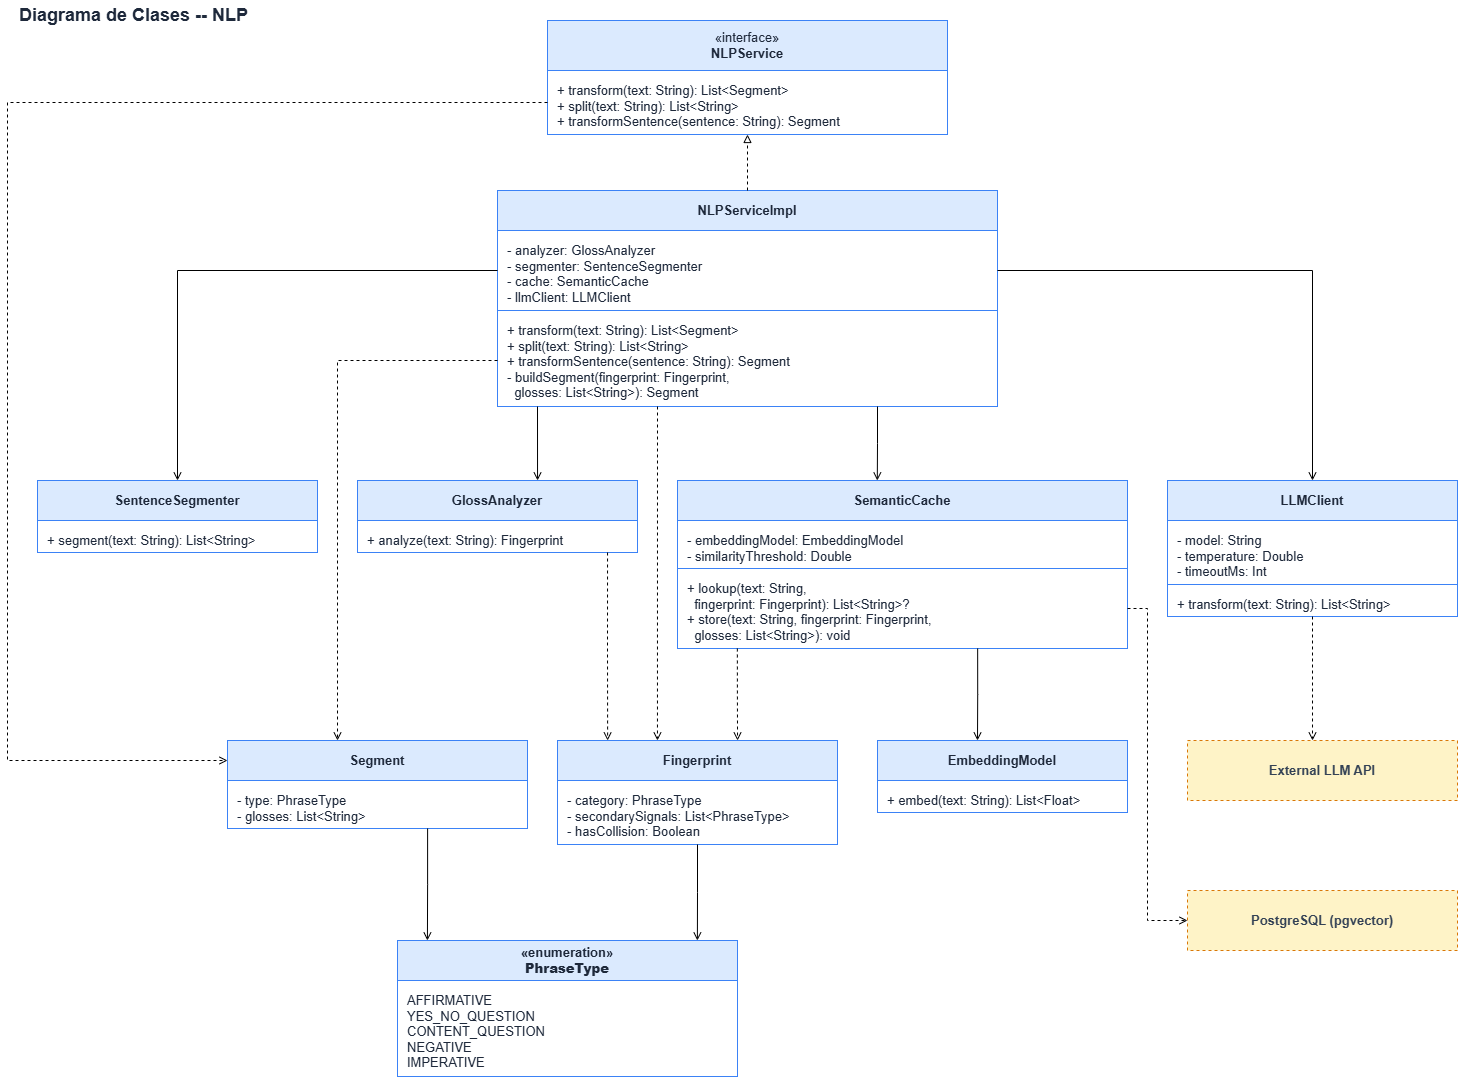

The diagram above was exported from draw.io. Its source (the exported page's mxGraphModel, read from the mxfile embedded in the PNG):
<mxGraphModel dx="2020" dy="1110" grid="1" gridSize="10" guides="1" tooltips="1" connect="1" arrows="1" fold="1" page="1" pageScale="1" pageWidth="1400" pageHeight="1050" math="0" shadow="0">
  <root>
    <mxCell id="0" />
    <mxCell id="1" parent="0" />
    <mxCell id="title1" parent="1" style="text;html=1;align=left;verticalAlign=middle;fontSize=15;fontStyle=1;fontColor=#1e293b;" value="&lt;font style=&quot;font-size: 18px;&quot;&gt;Diagrama de Clases -- NLP&lt;/font&gt;" vertex="1">
      <mxGeometry height="30" width="500" x="40" y="60" as="geometry" />
    </mxCell>
    <mxCell id="nlp_iface_name" parent="1" style="rounded=0;whiteSpace=wrap;html=1;fillColor=#dbeafe;strokeColor=#3b82f6;fontSize=13;fontColor=#1e293b;align=center;verticalAlign=middle;" value="«interface»&lt;br&gt;&lt;b&gt;NLPService&lt;/b&gt;" vertex="1">
      <mxGeometry height="50" width="400" x="570" y="80" as="geometry" />
    </mxCell>
    <mxCell id="nlp_iface_ops" parent="1" style="rounded=0;whiteSpace=wrap;html=1;fillColor=#ffffff;strokeColor=#3b82f6;fontSize=13;fontColor=#1e293b;align=left;verticalAlign=top;spacingLeft=8;spacingTop=6;" value="+ transform(text: String): List&amp;lt;Segment&amp;gt;&lt;br&gt;+ split(text: String): List&amp;lt;String&amp;gt;&lt;br&gt;+ transformSentence(sentence: String): Segment" vertex="1">
      <mxGeometry height="64" width="400" x="570" y="130" as="geometry" />
    </mxCell>
    <mxCell id="nlp_impl_name" parent="1" style="rounded=0;whiteSpace=wrap;html=1;fillColor=#dbeafe;strokeColor=#3b82f6;fontSize=13;fontStyle=1;fontColor=#1e293b;align=center;verticalAlign=middle;" value="NLPServiceImpl" vertex="1">
      <mxGeometry height="40" width="500" x="520" y="250" as="geometry" />
    </mxCell>
    <mxCell id="nlp_impl_attrs" parent="1" style="rounded=0;whiteSpace=wrap;html=1;fillColor=#ffffff;strokeColor=#3b82f6;fontSize=13;fontColor=#1e293b;align=left;verticalAlign=top;spacingLeft=8;spacingTop=6;" value="- analyzer: GlossAnalyzer&lt;br&gt;- segmenter: SentenceSegmenter&lt;br&gt;- cache: SemanticCache&lt;br&gt;- llmClient: LLMClient" vertex="1">
      <mxGeometry height="80" width="500" x="520" y="290" as="geometry" />
    </mxCell>
    <mxCell id="nlp_impl_ops" parent="1" style="rounded=0;whiteSpace=wrap;html=1;fillColor=#ffffff;strokeColor=#3b82f6;fontSize=13;fontColor=#1e293b;align=left;verticalAlign=top;spacingLeft=8;spacingTop=6;" value="+ transform(text: String): List&amp;lt;Segment&amp;gt;&lt;br&gt;+ split(text: String): List&amp;lt;String&amp;gt;&lt;br&gt;+ transformSentence(sentence: String): Segment&lt;br&gt;- buildSegment(fingerprint: Fingerprint,&lt;br&gt;&amp;nbsp;&amp;nbsp;glosses: List&amp;lt;String&amp;gt;): Segment" vertex="1">
      <mxGeometry height="96" width="500" x="520" y="370" as="geometry" />
    </mxCell>
    <mxCell id="ga_name" parent="1" style="rounded=0;whiteSpace=wrap;html=1;fillColor=#dbeafe;strokeColor=#3b82f6;fontSize=13;fontStyle=1;fontColor=#1e293b;align=center;verticalAlign=middle;" value="GlossAnalyzer" vertex="1">
      <mxGeometry height="40" width="280" x="380" y="540" as="geometry" />
    </mxCell>
    <mxCell id="emb_name" parent="1" style="rounded=0;whiteSpace=wrap;html=1;fillColor=#dbeafe;strokeColor=#3b82f6;fontSize=13;fontStyle=1;fontColor=#1e293b;align=center;verticalAlign=middle;" value="EmbeddingModel" vertex="1">
      <mxGeometry height="40" width="250" x="900" y="800" as="geometry" />
    </mxCell>
    <mxCell id="seg2_name" parent="1" style="rounded=0;whiteSpace=wrap;html=1;fillColor=#dbeafe;strokeColor=#3b82f6;fontSize=13;fontStyle=1;fontColor=#1e293b;align=center;verticalAlign=middle;" value="SentenceSegmenter" vertex="1">
      <mxGeometry height="40" width="280" x="60" y="540" as="geometry" />
    </mxCell>
    <mxCell id="ga_ops" parent="1" style="rounded=0;whiteSpace=wrap;html=1;fillColor=#ffffff;strokeColor=#3b82f6;fontSize=13;fontColor=#1e293b;align=left;verticalAlign=top;spacingLeft=8;spacingTop=6;" value="+ analyze(text: String): Fingerprint" vertex="1">
      <mxGeometry height="32" width="280" x="380" y="580" as="geometry" />
    </mxCell>
    <mxCell id="emb_ops" parent="1" style="rounded=0;whiteSpace=wrap;html=1;fillColor=#ffffff;strokeColor=#3b82f6;fontSize=13;fontColor=#1e293b;align=left;verticalAlign=top;spacingLeft=8;spacingTop=6;" value="+ embed(text: String): List&amp;lt;Float&amp;gt;" vertex="1">
      <mxGeometry height="32" width="250" x="900" y="840" as="geometry" />
    </mxCell>
    <mxCell id="seg2_ops" parent="1" style="rounded=0;whiteSpace=wrap;html=1;fillColor=#ffffff;strokeColor=#3b82f6;fontSize=13;fontColor=#1e293b;align=left;verticalAlign=top;spacingLeft=8;spacingTop=6;" value="+ segment(text: String): List&amp;lt;String&amp;gt;" vertex="1">
      <mxGeometry height="32" width="280" x="60" y="580" as="geometry" />
    </mxCell>
    <mxCell id="sc_name" parent="1" style="rounded=0;whiteSpace=wrap;html=1;fillColor=#dbeafe;strokeColor=#3b82f6;fontSize=13;fontStyle=1;fontColor=#1e293b;align=center;verticalAlign=middle;" value="SemanticCache" vertex="1">
      <mxGeometry height="40" width="450" x="700" y="540" as="geometry" />
    </mxCell>
    <mxCell id="sc_ops" parent="1" style="rounded=0;whiteSpace=wrap;html=1;fillColor=#ffffff;strokeColor=#3b82f6;fontSize=13;fontColor=#1e293b;align=left;verticalAlign=top;spacingLeft=8;spacingTop=6;" value="+ lookup(text: String,&lt;br&gt;&amp;nbsp;&amp;nbsp;fingerprint: Fingerprint): List&amp;lt;String&amp;gt;?&lt;br&gt;+ store(text: String, fingerprint: Fingerprint,&lt;br&gt;&amp;nbsp;&amp;nbsp;glosses: List&amp;lt;String&amp;gt;): void" vertex="1">
      <mxGeometry height="80" width="450" x="700" y="628" as="geometry" />
    </mxCell>
    <mxCell id="llm_name" parent="1" style="rounded=0;whiteSpace=wrap;html=1;fillColor=#dbeafe;strokeColor=#3b82f6;fontSize=13;fontStyle=1;fontColor=#1e293b;align=center;verticalAlign=middle;" value="LLMClient" vertex="1">
      <mxGeometry height="40" width="290" x="1190" y="540" as="geometry" />
    </mxCell>
    <mxCell id="llm_attrs" parent="1" style="rounded=0;whiteSpace=wrap;html=1;fillColor=#ffffff;strokeColor=#3b82f6;fontSize=13;fontColor=#1e293b;align=left;verticalAlign=top;spacingLeft=8;spacingTop=6;" value="- model: String&lt;br&gt;- temperature: Double&lt;br&gt;- timeoutMs: Int" vertex="1">
      <mxGeometry height="64" width="290" x="1190" y="580" as="geometry" />
    </mxCell>
    <mxCell id="sc_attrs" parent="1" style="rounded=0;whiteSpace=wrap;html=1;fillColor=#ffffff;strokeColor=#3b82f6;fontSize=13;fontColor=#1e293b;align=left;verticalAlign=top;spacingLeft=8;spacingTop=6;" value="- embeddingModel: EmbeddingModel&lt;br&gt;- similarityThreshold: Double" vertex="1">
      <mxGeometry height="48" width="450" x="700" y="580" as="geometry" />
    </mxCell>
    <mxCell id="llm_ops" parent="1" style="rounded=0;whiteSpace=wrap;html=1;fillColor=#ffffff;strokeColor=#3b82f6;fontSize=13;fontColor=#1e293b;align=left;verticalAlign=top;spacingLeft=8;spacingTop=6;" value="+ transform(text: String): List&amp;lt;String&amp;gt;" vertex="1">
      <mxGeometry height="32" width="290" x="1190" y="644" as="geometry" />
    </mxCell>
    <mxCell id="fp_name" parent="1" style="rounded=0;whiteSpace=wrap;html=1;fillColor=#dbeafe;strokeColor=#3b82f6;fontSize=13;fontStyle=1;fontColor=#1e293b;align=center;verticalAlign=middle;" value="Fingerprint" vertex="1">
      <mxGeometry height="40" width="280" x="580" y="800" as="geometry" />
    </mxCell>
    <mxCell id="fp_attrs" parent="1" style="rounded=0;whiteSpace=wrap;html=1;fillColor=#ffffff;strokeColor=#3b82f6;fontSize=13;fontColor=#1e293b;align=left;verticalAlign=top;spacingLeft=8;spacingTop=6;" value="- category: PhraseType&lt;br&gt;- secondarySignals: List&amp;lt;PhraseType&amp;gt;&lt;br&gt;- hasCollision: Boolean" vertex="1">
      <mxGeometry height="64" width="280" x="580" y="840" as="geometry" />
    </mxCell>
    <mxCell id="seg_name2" parent="1" style="rounded=0;whiteSpace=wrap;html=1;fillColor=#dbeafe;strokeColor=#3b82f6;fontSize=13;fontStyle=1;fontColor=#1e293b;align=center;verticalAlign=middle;" value="Segment" vertex="1">
      <mxGeometry height="40" width="300" x="250" y="800" as="geometry" />
    </mxCell>
    <mxCell id="seg_attrs2" parent="1" style="rounded=0;whiteSpace=wrap;html=1;fillColor=#ffffff;strokeColor=#3b82f6;fontSize=13;fontColor=#1e293b;align=left;verticalAlign=top;spacingLeft=8;spacingTop=6;" value="- type: PhraseType&lt;br&gt;- glosses: List&amp;lt;String&amp;gt;" vertex="1">
      <mxGeometry height="48" width="300" x="250" y="840" as="geometry" />
    </mxCell>
    <mxCell id="pt_name" parent="1" style="rounded=0;whiteSpace=wrap;html=1;fillColor=#dbeafe;strokeColor=#3b82f6;fontSize=13;fontStyle=1;fontColor=#1e293b;align=center;verticalAlign=middle;" value="«enumeration»&lt;br&gt;&lt;b&gt;PhraseType&lt;/b&gt;" vertex="1">
      <mxGeometry height="40" width="340" x="420" y="1000" as="geometry" />
    </mxCell>
    <mxCell id="pt_values" parent="1" style="rounded=0;whiteSpace=wrap;html=1;fillColor=#ffffff;strokeColor=#3b82f6;fontSize=13;fontColor=#1e293b;align=left;verticalAlign=top;spacingLeft=8;spacingTop=6;" value="AFFIRMATIVE&lt;br&gt;YES_NO_QUESTION&lt;br&gt;CONTENT_QUESTION&lt;br&gt;NEGATIVE&lt;br&gt;IMPERATIVE" vertex="1">
      <mxGeometry height="96" width="340" x="420" y="1040" as="geometry" />
    </mxCell>
    <mxCell id="llm_api_ref" parent="1" style="rounded=0;whiteSpace=wrap;html=1;fillColor=#fef3c7;strokeColor=#d97706;dashed=1;fontSize=13;fontColor=#334155;align=center;verticalAlign=middle;fontStyle=1;" value="External LLM API" vertex="1">
      <mxGeometry height="60" width="270" x="1210" y="800" as="geometry" />
    </mxCell>
    <mxCell id="postgres_ref" parent="1" style="rounded=0;whiteSpace=wrap;html=1;fillColor=#fef3c7;strokeColor=#d97706;dashed=1;fontSize=13;fontColor=#334155;align=center;verticalAlign=middle;fontStyle=1;" value="PostgreSQL (pgvector)" vertex="1">
      <mxGeometry height="60" width="270" x="1210" y="950" as="geometry" />
    </mxCell>
    <mxCell id="r1" edge="1" parent="1" source="nlp_impl_name" style="edgeStyle=orthogonalEdgeStyle;rounded=0;html=1;strokeColor=#000000;fontSize=13;endArrow=block;endFill=0;dashed=1;exitX=0.5;exitY=0;exitDx=0;exitDy=0;entryX=0.5;entryY=1;entryDx=0;entryDy=0;" target="nlp_iface_ops" value="">
      <mxGeometry relative="1" as="geometry" />
    </mxCell>
    <mxCell id="a1" edge="1" parent="1" source="nlp_impl_ops" style="edgeStyle=orthogonalEdgeStyle;rounded=0;html=1;strokeColor=#000000;fontSize=13;endArrow=open;endFill=0;exitX=0.08;exitY=1;exitDx=0;exitDy=0;entryX=0.643;entryY=0;entryDx=0;entryDy=0;" target="ga_name" value="">
      <mxGeometry relative="1" as="geometry" />
    </mxCell>
    <mxCell id="a2" edge="1" parent="1" source="nlp_impl_ops" style="edgeStyle=orthogonalEdgeStyle;rounded=0;html=1;strokeColor=#000000;fontSize=13;endArrow=open;endFill=0;exitX=0.76;exitY=1;exitDx=0;exitDy=0;entryX=0.444;entryY=0;entryDx=0;entryDy=0;" target="sc_name" value="">
      <mxGeometry relative="1" as="geometry" />
    </mxCell>
    <mxCell id="a3" edge="1" parent="1" source="nlp_impl_attrs" style="edgeStyle=orthogonalEdgeStyle;rounded=0;html=1;strokeColor=#000000;fontSize=13;endArrow=open;endFill=0;exitX=0;exitY=0.5;exitDx=0;exitDy=0;entryX=0.5;entryY=0;entryDx=0;entryDy=0;" target="seg2_name" value="">
      <mxGeometry relative="1" as="geometry">
        <Array as="points">
          <mxPoint x="200" y="330" />
        </Array>
      </mxGeometry>
    </mxCell>
    <mxCell id="a4" edge="1" parent="1" source="nlp_impl_attrs" style="edgeStyle=orthogonalEdgeStyle;rounded=0;html=1;strokeColor=#000000;fontSize=13;endArrow=open;endFill=0;exitX=1;exitY=0.5;exitDx=0;exitDy=0;entryX=0.5;entryY=0;entryDx=0;entryDy=0;" target="llm_name" value="">
      <mxGeometry relative="1" as="geometry">
        <Array as="points">
          <mxPoint x="1335" y="330" />
        </Array>
      </mxGeometry>
    </mxCell>
    <mxCell id="a5" edge="1" parent="1" source="sc_ops" style="edgeStyle=orthogonalEdgeStyle;rounded=0;html=1;strokeColor=#000000;fontSize=13;endArrow=open;endFill=0;exitX=0.667;exitY=1;exitDx=0;exitDy=0;entryX=0.4;entryY=0;entryDx=0;entryDy=0;" target="emb_name" value="">
      <mxGeometry relative="1" as="geometry" />
    </mxCell>
    <mxCell id="a6" edge="1" parent="1" source="fp_attrs" style="edgeStyle=orthogonalEdgeStyle;rounded=0;html=1;strokeColor=#000000;fontSize=13;endArrow=open;endFill=0;exitX=0.5;exitY=1;exitDx=0;exitDy=0;entryX=0.882;entryY=0;entryDx=0;entryDy=0;" target="pt_name" value="">
      <mxGeometry relative="1" as="geometry" />
    </mxCell>
    <mxCell id="a7" edge="1" parent="1" source="seg_attrs2" style="edgeStyle=orthogonalEdgeStyle;rounded=0;html=1;strokeColor=#000000;fontSize=13;endArrow=open;endFill=0;exitX=0.667;exitY=1;exitDx=0;exitDy=0;entryX=0.088;entryY=0;entryDx=0;entryDy=0;" target="pt_name" value="">
      <mxGeometry relative="1" as="geometry" />
    </mxCell>
    <mxCell id="d1" edge="1" parent="1" source="ga_ops" style="edgeStyle=orthogonalEdgeStyle;rounded=0;html=1;strokeColor=#000000;fontSize=13;endArrow=open;endFill=0;dashed=1;exitX=0.893;exitY=1;exitDx=0;exitDy=0;entryX=0.179;entryY=0;entryDx=0;entryDy=0;" target="fp_name" value="">
      <mxGeometry relative="1" as="geometry" />
    </mxCell>
    <mxCell id="d2" edge="1" parent="1" source="nlp_impl_ops" style="edgeStyle=orthogonalEdgeStyle;rounded=0;html=1;strokeColor=#000000;fontSize=13;endArrow=open;endFill=0;dashed=1;exitX=0.32;exitY=1;exitDx=0;exitDy=0;entryX=0.357;entryY=0;entryDx=0;entryDy=0;" target="fp_name" value="">
      <mxGeometry relative="1" as="geometry" />
    </mxCell>
    <mxCell id="d3" edge="1" parent="1" source="sc_ops" style="edgeStyle=orthogonalEdgeStyle;rounded=0;html=1;strokeColor=#000000;fontSize=13;endArrow=open;endFill=0;dashed=1;exitX=0.133;exitY=1;exitDx=0;exitDy=0;entryX=0.643;entryY=0;entryDx=0;entryDy=0;" target="fp_name" value="">
      <mxGeometry relative="1" as="geometry" />
    </mxCell>
    <mxCell id="d4" edge="1" parent="1" source="nlp_impl_ops" style="edgeStyle=orthogonalEdgeStyle;rounded=0;html=1;strokeColor=#000000;fontSize=13;endArrow=open;endFill=0;dashed=1;exitX=0;exitY=0.5208;exitDx=0;exitDy=0;entryX=0.3667;entryY=0;entryDx=0;entryDy=0;" target="seg_name2" value="">
      <mxGeometry relative="1" as="geometry">
        <Array as="points">
          <mxPoint x="360" y="420" />
        </Array>
      </mxGeometry>
    </mxCell>
    <mxCell id="d5" edge="1" parent="1" source="nlp_iface_ops" style="edgeStyle=orthogonalEdgeStyle;rounded=0;html=1;strokeColor=#000000;fontSize=13;endArrow=open;endFill=0;dashed=1;exitX=0;exitY=0.5;exitDx=0;exitDy=0;entryX=0;entryY=0.5;entryDx=0;entryDy=0;" target="seg_name2" value="">
      <mxGeometry relative="1" as="geometry">
        <Array as="points">
          <mxPoint x="30" y="162" />
          <mxPoint x="30" y="820" />
        </Array>
      </mxGeometry>
    </mxCell>
    <mxCell id="d6" edge="1" parent="1" source="sc_ops" style="edgeStyle=orthogonalEdgeStyle;rounded=0;html=1;strokeColor=#000000;fontSize=13;endArrow=open;endFill=0;dashed=1;exitX=1;exitY=0.5;exitDx=0;exitDy=0;entryX=0;entryY=0.5;entryDx=0;entryDy=0;" target="postgres_ref" value="">
      <mxGeometry relative="1" as="geometry">
        <Array as="points">
          <mxPoint x="1170" y="668" />
          <mxPoint x="1170" y="980" />
        </Array>
      </mxGeometry>
    </mxCell>
    <mxCell id="d7" edge="1" parent="1" source="llm_ops" style="edgeStyle=orthogonalEdgeStyle;rounded=0;html=1;strokeColor=#000000;fontSize=13;endArrow=open;endFill=0;dashed=1;exitX=0.5;exitY=1;exitDx=0;exitDy=0;entryX=0.463;entryY=0;entryDx=0;entryDy=0;" target="llm_api_ref" value="">
      <mxGeometry relative="1" as="geometry" />
    </mxCell>
  </root>
</mxGraphModel>